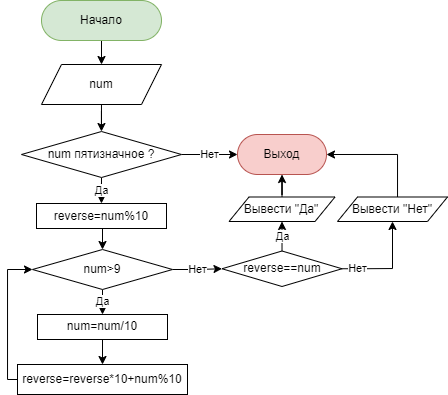

The diagram above was exported from draw.io. Its source (the exported page's mxGraphModel, read from the mxfile embedded in the PNG):
<mxGraphModel dx="953" dy="623" grid="1" gridSize="10" guides="1" tooltips="1" connect="1" arrows="1" fold="1" page="1" pageScale="1" pageWidth="827" pageHeight="1169" math="0" shadow="0">
  <root>
    <mxCell id="WIyWlLk6GJQsqaUBKTNV-0" />
    <mxCell id="WIyWlLk6GJQsqaUBKTNV-1" parent="WIyWlLk6GJQsqaUBKTNV-0" />
    <mxCell id="LSqRWmotxA1MvcyCnjvg-3" style="edgeStyle=orthogonalEdgeStyle;rounded=0;orthogonalLoop=1;jettySize=auto;html=1;exitX=0.5;exitY=1;exitDx=0;exitDy=0;entryX=0.5;entryY=0;entryDx=0;entryDy=0;" edge="1" parent="WIyWlLk6GJQsqaUBKTNV-1" source="WIyWlLk6GJQsqaUBKTNV-3" target="LSqRWmotxA1MvcyCnjvg-0">
      <mxGeometry relative="1" as="geometry" />
    </mxCell>
    <mxCell id="WIyWlLk6GJQsqaUBKTNV-3" value="Начало" style="rounded=1;whiteSpace=wrap;html=1;fontSize=12;glass=0;strokeWidth=1;shadow=0;arcSize=50;fillColor=#d5e8d4;strokeColor=#82b366;" parent="WIyWlLk6GJQsqaUBKTNV-1" vertex="1">
      <mxGeometry x="44" y="10" width="120" height="40" as="geometry" />
    </mxCell>
    <mxCell id="LSqRWmotxA1MvcyCnjvg-2" style="edgeStyle=orthogonalEdgeStyle;rounded=0;orthogonalLoop=1;jettySize=auto;html=1;" edge="1" parent="WIyWlLk6GJQsqaUBKTNV-1" source="LSqRWmotxA1MvcyCnjvg-0" target="LSqRWmotxA1MvcyCnjvg-1">
      <mxGeometry relative="1" as="geometry" />
    </mxCell>
    <mxCell id="LSqRWmotxA1MvcyCnjvg-0" value="num" style="shape=parallelogram;perimeter=parallelogramPerimeter;whiteSpace=wrap;html=1;fixedSize=1;" vertex="1" parent="WIyWlLk6GJQsqaUBKTNV-1">
      <mxGeometry x="44" y="74" width="120" height="40" as="geometry" />
    </mxCell>
    <mxCell id="LSqRWmotxA1MvcyCnjvg-10" value="Да" style="edgeStyle=orthogonalEdgeStyle;rounded=0;orthogonalLoop=1;jettySize=auto;html=1;exitX=0.5;exitY=1;exitDx=0;exitDy=0;" edge="1" parent="WIyWlLk6GJQsqaUBKTNV-1" source="LSqRWmotxA1MvcyCnjvg-1" target="LSqRWmotxA1MvcyCnjvg-7">
      <mxGeometry relative="1" as="geometry" />
    </mxCell>
    <mxCell id="LSqRWmotxA1MvcyCnjvg-40" value="Нет" style="edgeStyle=orthogonalEdgeStyle;rounded=0;orthogonalLoop=1;jettySize=auto;html=1;entryX=0;entryY=0.5;entryDx=0;entryDy=0;" edge="1" parent="WIyWlLk6GJQsqaUBKTNV-1" source="LSqRWmotxA1MvcyCnjvg-1" target="LSqRWmotxA1MvcyCnjvg-11">
      <mxGeometry relative="1" as="geometry" />
    </mxCell>
    <mxCell id="LSqRWmotxA1MvcyCnjvg-1" value="num пятизначное ?" style="rhombus;whiteSpace=wrap;html=1;" vertex="1" parent="WIyWlLk6GJQsqaUBKTNV-1">
      <mxGeometry x="24" y="141" width="160" height="46" as="geometry" />
    </mxCell>
    <mxCell id="LSqRWmotxA1MvcyCnjvg-14" style="edgeStyle=orthogonalEdgeStyle;rounded=0;orthogonalLoop=1;jettySize=auto;html=1;exitX=0.5;exitY=1;exitDx=0;exitDy=0;entryX=0.5;entryY=0;entryDx=0;entryDy=0;" edge="1" parent="WIyWlLk6GJQsqaUBKTNV-1" source="LSqRWmotxA1MvcyCnjvg-7" target="LSqRWmotxA1MvcyCnjvg-12">
      <mxGeometry relative="1" as="geometry" />
    </mxCell>
    <mxCell id="LSqRWmotxA1MvcyCnjvg-7" value="reverse=num%10&lt;br&gt;" style="rounded=0;whiteSpace=wrap;html=1;" vertex="1" parent="WIyWlLk6GJQsqaUBKTNV-1">
      <mxGeometry x="39" y="213" width="130" height="25" as="geometry" />
    </mxCell>
    <mxCell id="LSqRWmotxA1MvcyCnjvg-11" value="Выход" style="rounded=1;whiteSpace=wrap;html=1;fontSize=12;glass=0;strokeWidth=1;shadow=0;arcSize=50;fillColor=#f8cecc;strokeColor=#b85450;" vertex="1" parent="WIyWlLk6GJQsqaUBKTNV-1">
      <mxGeometry x="240" y="144" width="89" height="40" as="geometry" />
    </mxCell>
    <mxCell id="LSqRWmotxA1MvcyCnjvg-23" value="Да" style="edgeStyle=orthogonalEdgeStyle;rounded=0;orthogonalLoop=1;jettySize=auto;html=1;entryX=0.5;entryY=0;entryDx=0;entryDy=0;" edge="1" parent="WIyWlLk6GJQsqaUBKTNV-1" source="LSqRWmotxA1MvcyCnjvg-12" target="LSqRWmotxA1MvcyCnjvg-18">
      <mxGeometry relative="1" as="geometry" />
    </mxCell>
    <mxCell id="LSqRWmotxA1MvcyCnjvg-31" value="Нет" style="edgeStyle=orthogonalEdgeStyle;rounded=0;orthogonalLoop=1;jettySize=auto;html=1;entryX=0;entryY=0.5;entryDx=0;entryDy=0;" edge="1" parent="WIyWlLk6GJQsqaUBKTNV-1" source="LSqRWmotxA1MvcyCnjvg-12" target="LSqRWmotxA1MvcyCnjvg-27">
      <mxGeometry relative="1" as="geometry" />
    </mxCell>
    <mxCell id="LSqRWmotxA1MvcyCnjvg-12" value="num&amp;gt;9" style="rhombus;whiteSpace=wrap;html=1;" vertex="1" parent="WIyWlLk6GJQsqaUBKTNV-1">
      <mxGeometry x="35" y="259" width="140" height="40" as="geometry" />
    </mxCell>
    <mxCell id="LSqRWmotxA1MvcyCnjvg-24" style="edgeStyle=orthogonalEdgeStyle;rounded=0;orthogonalLoop=1;jettySize=auto;html=1;entryX=0.5;entryY=0;entryDx=0;entryDy=0;" edge="1" parent="WIyWlLk6GJQsqaUBKTNV-1" source="LSqRWmotxA1MvcyCnjvg-18" target="LSqRWmotxA1MvcyCnjvg-21">
      <mxGeometry relative="1" as="geometry" />
    </mxCell>
    <mxCell id="LSqRWmotxA1MvcyCnjvg-18" value="num=num/10" style="rounded=0;whiteSpace=wrap;html=1;" vertex="1" parent="WIyWlLk6GJQsqaUBKTNV-1">
      <mxGeometry x="40" y="324" width="130" height="25" as="geometry" />
    </mxCell>
    <mxCell id="LSqRWmotxA1MvcyCnjvg-32" style="edgeStyle=orthogonalEdgeStyle;rounded=0;orthogonalLoop=1;jettySize=auto;html=1;entryX=0;entryY=0.5;entryDx=0;entryDy=0;" edge="1" parent="WIyWlLk6GJQsqaUBKTNV-1" source="LSqRWmotxA1MvcyCnjvg-21" target="LSqRWmotxA1MvcyCnjvg-12">
      <mxGeometry relative="1" as="geometry">
        <Array as="points">
          <mxPoint x="10" y="389" />
          <mxPoint x="10" y="279" />
        </Array>
      </mxGeometry>
    </mxCell>
    <mxCell id="LSqRWmotxA1MvcyCnjvg-21" value="reverse=reverse*10+num%10" style="rounded=0;whiteSpace=wrap;html=1;" vertex="1" parent="WIyWlLk6GJQsqaUBKTNV-1">
      <mxGeometry x="20" y="374" width="170" height="30" as="geometry" />
    </mxCell>
    <mxCell id="LSqRWmotxA1MvcyCnjvg-33" value="Да" style="edgeStyle=orthogonalEdgeStyle;rounded=0;orthogonalLoop=1;jettySize=auto;html=1;entryX=0.5;entryY=1;entryDx=0;entryDy=0;" edge="1" parent="WIyWlLk6GJQsqaUBKTNV-1" source="LSqRWmotxA1MvcyCnjvg-27" target="LSqRWmotxA1MvcyCnjvg-28">
      <mxGeometry relative="1" as="geometry" />
    </mxCell>
    <mxCell id="LSqRWmotxA1MvcyCnjvg-36" value="Нет" style="edgeStyle=orthogonalEdgeStyle;rounded=0;orthogonalLoop=1;jettySize=auto;html=1;" edge="1" parent="WIyWlLk6GJQsqaUBKTNV-1" source="LSqRWmotxA1MvcyCnjvg-27" target="LSqRWmotxA1MvcyCnjvg-35">
      <mxGeometry x="-0.6728" relative="1" as="geometry">
        <Array as="points">
          <mxPoint x="364" y="278" />
          <mxPoint x="395" y="278" />
        </Array>
        <mxPoint as="offset" />
      </mxGeometry>
    </mxCell>
    <mxCell id="LSqRWmotxA1MvcyCnjvg-27" value="reverse==num" style="rhombus;whiteSpace=wrap;html=1;" vertex="1" parent="WIyWlLk6GJQsqaUBKTNV-1">
      <mxGeometry x="224.5" y="260.5" width="120" height="35.5" as="geometry" />
    </mxCell>
    <mxCell id="LSqRWmotxA1MvcyCnjvg-39" style="edgeStyle=orthogonalEdgeStyle;rounded=0;orthogonalLoop=1;jettySize=auto;html=1;entryX=0.5;entryY=1;entryDx=0;entryDy=0;" edge="1" parent="WIyWlLk6GJQsqaUBKTNV-1" source="LSqRWmotxA1MvcyCnjvg-28" target="LSqRWmotxA1MvcyCnjvg-11">
      <mxGeometry relative="1" as="geometry" />
    </mxCell>
    <mxCell id="LSqRWmotxA1MvcyCnjvg-28" value="Вывести &quot;Да&quot;" style="shape=parallelogram;perimeter=parallelogramPerimeter;whiteSpace=wrap;html=1;fixedSize=1;" vertex="1" parent="WIyWlLk6GJQsqaUBKTNV-1">
      <mxGeometry x="231.5" y="206.5" width="106" height="24.5" as="geometry" />
    </mxCell>
    <mxCell id="LSqRWmotxA1MvcyCnjvg-37" style="edgeStyle=orthogonalEdgeStyle;rounded=0;orthogonalLoop=1;jettySize=auto;html=1;entryX=1;entryY=0.5;entryDx=0;entryDy=0;" edge="1" parent="WIyWlLk6GJQsqaUBKTNV-1" source="LSqRWmotxA1MvcyCnjvg-35" target="LSqRWmotxA1MvcyCnjvg-11">
      <mxGeometry relative="1" as="geometry">
        <Array as="points">
          <mxPoint x="400" y="164" />
        </Array>
      </mxGeometry>
    </mxCell>
    <mxCell id="LSqRWmotxA1MvcyCnjvg-35" value="Вывести &quot;Нет&quot;" style="shape=parallelogram;perimeter=parallelogramPerimeter;whiteSpace=wrap;html=1;fixedSize=1;" vertex="1" parent="WIyWlLk6GJQsqaUBKTNV-1">
      <mxGeometry x="340" y="206.5" width="110" height="24.5" as="geometry" />
    </mxCell>
  </root>
</mxGraphModel>